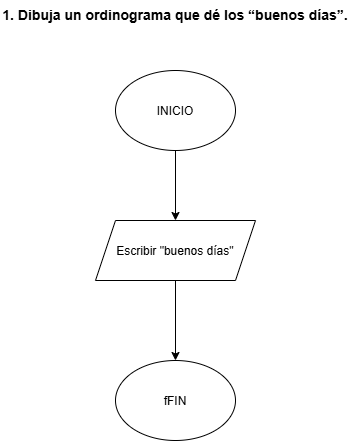

The diagram above was exported from draw.io. Its source (the exported page's mxGraphModel, read from the mxfile embedded in the PNG):
<mxGraphModel dx="772" dy="1109" grid="1" gridSize="10" guides="1" tooltips="1" connect="1" arrows="1" fold="1" page="1" pageScale="1" pageWidth="827" pageHeight="1169" background="light-dark(#ffffff, #121212)" math="0" shadow="0">
  <root>
    <mxCell id="0" />
    <mxCell id="1" parent="0" />
    <mxCell id="cc5OjGUr1Az56Ies9OwS-4" edge="1" parent="1" source="cc5OjGUr1Az56Ies9OwS-1" style="edgeStyle=orthogonalEdgeStyle;rounded=0;orthogonalLoop=1;jettySize=auto;html=1;" target="cc5OjGUr1Az56Ies9OwS-3" value="">
      <mxGeometry relative="1" as="geometry" />
    </mxCell>
    <mxCell id="cc5OjGUr1Az56Ies9OwS-1" parent="1" style="ellipse;whiteSpace=wrap;html=1;shapeInside=1;" value="INICIO" vertex="1">
      <mxGeometry height="80" width="120" x="340" y="530" as="geometry" />
    </mxCell>
    <mxCell id="cc5OjGUr1Az56Ies9OwS-2" parent="1" style="text;html=1;whiteSpace=wrap;strokeColor=none;fillColor=none;align=center;verticalAlign=middle;rounded=0;" value="&lt;font style=&quot;font-size: 14px;&quot;&gt;&lt;b&gt;1. Dibuja un ordinograma que dé los “buenos días”.&lt;/b&gt;&lt;/font&gt;" vertex="1">
      <mxGeometry height="30" width="350" x="225" y="460" as="geometry" />
    </mxCell>
    <mxCell id="cc5OjGUr1Az56Ies9OwS-6" edge="1" parent="1" source="cc5OjGUr1Az56Ies9OwS-3" style="edgeStyle=orthogonalEdgeStyle;rounded=0;orthogonalLoop=1;jettySize=auto;html=1;" target="cc5OjGUr1Az56Ies9OwS-5" value="">
      <mxGeometry relative="1" as="geometry" />
    </mxCell>
    <mxCell id="cc5OjGUr1Az56Ies9OwS-3" parent="1" style="shape=parallelogram;perimeter=parallelogramPerimeter;whiteSpace=wrap;html=1;shapeInside=1;fixedSize=1;" value="Escribir &quot;buenos días&quot;" vertex="1">
      <mxGeometry height="60" width="160" x="320" y="680" as="geometry" />
    </mxCell>
    <mxCell id="cc5OjGUr1Az56Ies9OwS-5" parent="1" style="ellipse;whiteSpace=wrap;html=1;shapeInside=1;" value="fFIN" vertex="1">
      <mxGeometry height="80" width="120" x="340" y="820" as="geometry" />
    </mxCell>
  </root>
</mxGraphModel>